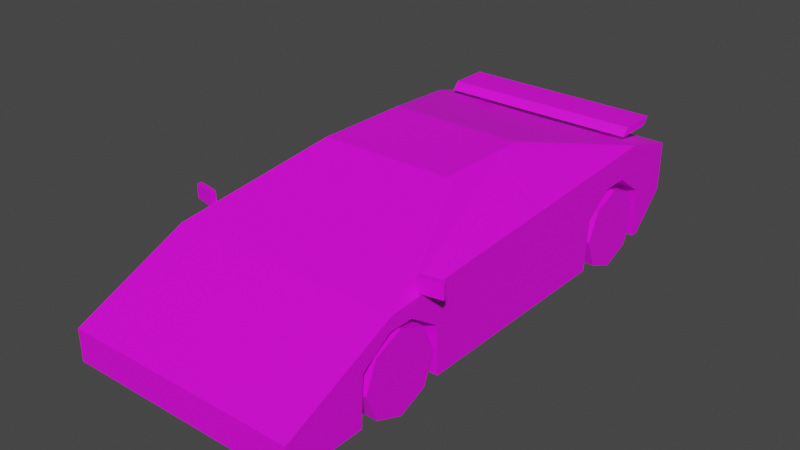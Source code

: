 # Source: Veh_Sports_Car_02_Red.blend  (saved by Blender 2.90.8; exported with 4.5.12 LTS)
import bpy
from mathutils import Matrix  # noqa: F401  (used for matrix-valued properties, if any)

bpy.ops.wm.read_factory_settings(use_empty=True)
scene = bpy.context.scene
scene.name = 'Scene'

# ---- collections
col_collection = bpy.data.collections.new('Collection'); scene.collection.children.link(col_collection)

# ---- images (referenced by path relative to the original .blend; pixels are not part of the script)
import os
ASSET_DIR = os.environ.get("B2B_ASSET_DIR", "")  # directory of the original .blend (textures are referenced by path, not embedded)
HERE = os.path.dirname(os.path.abspath(__file__))  # packed textures are extracted next to this script under _unpacked/

def load_image(name, relpath, width, height, colorspace="sRGB"):
    """Load a texture the original file referenced (path relative to the .blend, or extracted next to this script)."""
    p = next((c for c in (os.path.join(HERE, relpath), os.path.join(ASSET_DIR, relpath)) if relpath and os.path.exists(c)), "")
    if p:
        img = bpy.data.images.load(p, check_existing=True)
        img.name = name
    else:  # same state as the original file: an image datablock whose file is absent (Cycles renders it pink)
        img = bpy.data.images.new(name, width, height)
        img.source = "FILE"
        img.filepath = "//" + (relpath or name)
    img.colorspace_settings.name = colorspace
    return img
img_city_vehicles_pallete_png = load_image('city_vehicles_pallete.png', 'city_vehicles_pallete.png', 1024, 1024, 'sRGB')

# ---- materials (node trees are filled in below, after node groups)
mat_material_001 = bpy.data.materials.new('Material.001')
mat_material_001.use_transparent_shadow = False

# ---- material node trees
mat_material_001.use_nodes = True; mat_material_001.node_tree.nodes.clear()
_N = mat_material_001.node_tree.nodes; _L = mat_material_001.node_tree.links
n0 = _N.new('ShaderNodeBsdfPrincipled'); n0.name = 'Principled BSDF'; n0.location = (10, 300)
n0.distribution = 'GGX'
n0.subsurface_method = 'BURLEY'
n0.inputs[3].default_value = 1.45
n0.inputs[27].default_value = (0.0, 0.0, 0.0, 1.0)
n0.inputs[28].default_value = 1.0
n1 = _N.new('ShaderNodeOutputMaterial'); n1.name = 'Material Output'; n1.location = (300, 300)
n2 = _N.new('ShaderNodeTexImage'); n2.name = 'Image Texture'; n2.location = (-386, 98)
n2.image = img_city_vehicles_pallete_png
n2.interpolation = 'Closest'
_L.new(n0.outputs[0], n1.inputs[0])
_L.new(n2.outputs[0], n0.inputs[0])
n1.is_active_output = True

# ---- world
world_world = bpy.data.worlds.new('World'); scene.world = world_world
world_world.use_nodes = True; world_world.node_tree.nodes.clear()
_N = world_world.node_tree.nodes; _L = world_world.node_tree.links
n0 = _N.new('ShaderNodeOutputWorld'); n0.name = 'World Output'; n0.location = (300, 300)
n1 = _N.new('ShaderNodeBackground'); n1.name = 'Background'; n1.location = (10, 300)
n1.inputs[0].default_value = (0.05088, 0.05088, 0.05088, 1.0)
_L.new(n1.outputs[0], n0.inputs[0])
n0.is_active_output = True
world_world.color = (0.05088, 0.05088, 0.05088)
world_world.use_sun_shadow = False
world_world.sun_shadow_jitter_overblur = 0.0

# ---- meshes
me_plane = bpy.data.meshes.new('Plane')
me_plane.from_pydata([(0.2931, 0.4132, 0.3073), (0.2931, 0.8094, 0.3073), (0.2931, -1.058, 0.2932), (0.2931, -0.654, 0.2932), (0.5493, -1.436, 0.214), (0.5493, -1.436, 0.06581), (0.5493, 1.031, 0.4673), (0.2944, -0.327, 0.6804), (0.2947, 0.1879, 0.6838), (0.5069, -0.8757, 0.4639), (0.2947, 0.5928, 0.5835), (0.5493, 0.8606, 0.06581), (0.5493, 1.031, 0.236), (0.338, -0.2917, 0.672), (0.5259, -0.7799, 0.478), (0.3372, 0.00374, 0.6711), (0.5269, -0.02143, 0.5193), (0.3153, 0.03668, 0.6913), (0.3153, -0.2993, 0.6913), (0.5493, -0.9034, 0.453), (0.5493, 0.005505, 0.5011), (0.5493, -0.654, 0.2932), (0.5493, -1.058, 0.2932), (0.2931, -0.856, 0.06581), (0.5493, -1.069, 0.06581), (0.2931, -1.069, 0.06581), (0.2931, -0.6432, 0.06581), (0.5493, -0.6432, 0.06581), (0.5493, 0.4132, 0.3073), (0.5493, 0.8094, 0.3073), (0.2931, 0.6113, 0.06581), (0.5493, 0.3935, 0.06581), (0.5493, 0.8291, 0.06581), (0.2931, 0.8291, 0.06581), (0.2931, 0.3935, 0.06581), (0.2931, 0.6722, 0.4059), (0.2931, 0.5503, 0.4059), (0.2931, 0.6113, 0.3675), (0.2931, -0.7981, 0.3897), (0.2931, -0.9139, 0.3897), (0.2931, -0.856, 0.357), (0.5493, -0.9139, 0.3897), (0.5493, -0.7981, 0.3897), (0.5493, 0.5503, 0.4059), (0.5493, 0.6722, 0.4059), (0.5493, 0.7638, 0.5412), (0.3153, 0.1591, 0.6913), (0.2819, -1.436, 0.06581), (0.2629, -1.436, 0.175), (0.3705, -1.436, 0.1758), (0.4328, -1.436, 0.1758), (0.4328, -1.436, 0.09991), (0.345, -1.436, 0.09991), (0.5493, -1.102, 0.364), (0.4625, -1.102, 0.364), (0.2185, -1.102, 0.364), (0.154, -1.267, 0.2897), (0.4625, -1.267, 0.2897), (0.4255, -1.102, 0.364), (0.4255, -1.267, 0.2897), (0.5493, 1.031, 0.3813), (0.4942, 1.031, 0.4343), (0.3927, 1.031, 0.4343), (0.3406, 1.031, 0.3823), (0.3927, 1.031, 0.3335), (0.4942, 1.031, 0.3335), (0.5147, 0.8606, 0.06581), (0.4033, 0.972, 0.1772), (0.06648, 1.031, 0.4227), (0.06648, 1.031, 0.3445), (0.1321, 1.031, 0.4343), (-0.2931, 0.4132, 0.3073), (-0.2931, 0.8094, 0.3073), (-0.2931, -1.058, 0.2932), (-0.2931, -0.654, 0.2932), (-0.5493, -1.436, 0.214), (-0.5493, -1.436, 0.06581), (-0.5493, 1.031, 0.4673), (-0.2944, -0.327, 0.6804), (-0.2947, 0.1879, 0.6838), (0.0, -1.436, 0.214), (0.0, -1.436, 0.06581), (0.0, 1.031, 0.4673), (0.0, -0.2993, 0.6913), (0.0, 0.1591, 0.6913), (0.0, -0.9034, 0.453), (-0.5069, -0.8757, 0.4639), (-0.2947, 0.5928, 0.5835), (-0.5493, 0.8606, 0.06581), (-0.5493, 1.031, 0.236), (0.0, 1.031, 0.236), (0.0, 0.8606, 0.06581), (-0.338, -0.2917, 0.672), (0.0, -0.327, 0.6804), (-0.5259, -0.7799, 0.478), (0.0, -0.8757, 0.4639), (-0.3372, 0.00374, 0.6711), (-0.5269, -0.02143, 0.5193), (-0.3153, 0.03668, 0.6913), (-0.3153, -0.2993, 0.6913), (-0.5493, -0.9034, 0.453), (-0.5493, 0.005505, 0.5011), (0.0, 0.7623, 0.5363), (-0.5493, -0.654, 0.2932), (-0.5493, -1.058, 0.2932), (-0.2931, -0.856, 0.06581), (-0.5493, -1.069, 0.06581), (-0.2931, -1.069, 0.06581), (-0.2931, -0.6432, 0.06581), (-0.5493, -0.6432, 0.06581), (-0.5493, 0.4132, 0.3073), (-0.5493, 0.8094, 0.3073), (-0.2931, 0.6113, 0.06581), (-0.5493, 0.3935, 0.06581), (-0.5493, 0.8291, 0.06581), (-0.2931, 0.8291, 0.06581), (-0.2931, 0.3935, 0.06581), (-0.2931, 0.6722, 0.4059), (-0.2931, 0.5503, 0.4059), (-0.2931, 0.6113, 0.3675), (-0.2931, -0.7981, 0.3897), (-0.2931, -0.9139, 0.3897), (-0.2931, -0.856, 0.357), (-0.5493, -0.9139, 0.3897), (-0.5493, -0.7981, 0.3897), (-0.5493, 0.5503, 0.4059), (-0.5493, 0.6722, 0.4059), (-0.5493, 0.7638, 0.5412), (-0.3153, 0.1591, 0.6913), (0.0, 0.5918, 0.5802), (0.0, 0.188, 0.6841), (0.0, -1.436, 0.175), (-0.2819, -1.436, 0.06581), (-0.2629, -1.436, 0.175), (-0.3705, -1.436, 0.1758), (-0.4328, -1.436, 0.1758), (-0.4328, -1.436, 0.09991), (-0.345, -1.436, 0.09991), (0.0, -1.102, 0.364), (-0.5493, -1.102, 0.364), (-0.4625, -1.102, 0.364), (-0.2185, -1.102, 0.364), (-0.154, -1.267, 0.2897), (-0.4625, -1.267, 0.2897), (-0.4255, -1.102, 0.364), (-0.4255, -1.267, 0.2897), (-0.5493, 1.031, 0.3813), (-0.4942, 1.031, 0.4343), (-0.3927, 1.031, 0.4343), (-0.3406, 1.031, 0.3823), (-0.3927, 1.031, 0.3335), (-0.4942, 1.031, 0.3335), (0.0, 0.972, 0.1772), (-0.5147, 0.8606, 0.06581), (-0.4033, 0.972, 0.1772), (0.0, 1.031, 0.3445), (0.0, 1.031, 0.4227), (-0.06648, 1.031, 0.4227), (-0.06648, 1.031, 0.3445), (0.0, 1.031, 0.4343), (-0.1321, 1.031, 0.4343), (0.0, 1.031, 0.3335), (-0.476, 0.7843, 0.5541), (-0.476, 0.8177, 0.5902), (-0.476, 0.9656, 0.5541), (-0.476, 0.999, 0.5902), (0.476, 0.7843, 0.5541), (0.476, 0.8177, 0.5902), (0.476, 0.9656, 0.5541), (0.476, 0.999, 0.5902), (0.3258, 0.8375, 0.4917), (0.3258, 0.8375, 0.5557), (0.3258, 0.9124, 0.4917), (0.3258, 0.9124, 0.5557), (0.3524, 0.8375, 0.4917), (0.3524, 0.8375, 0.5557), (0.3524, 0.9124, 0.4917), (0.3524, 0.9124, 0.5557), (-0.3258, 0.8375, 0.4917), (-0.3258, 0.8375, 0.5557), (-0.3258, 0.9124, 0.4917), (-0.3258, 0.9124, 0.5557), (-0.3524, 0.8375, 0.4917), (-0.3524, 0.8375, 0.5557), (-0.3524, 0.9124, 0.4917), (-0.3524, 0.9124, 0.5557), (0.5352, -0.7539, 0.4692), (0.5352, -0.7539, 0.5373), (0.5313, -0.7322, 0.4692), (0.5313, -0.7322, 0.5373), (0.6421, -0.7348, 0.4692), (0.6421, -0.7348, 0.5373), (0.6382, -0.7131, 0.4692), (0.6382, -0.7131, 0.5373), (-0.5352, -0.7539, 0.4692), (-0.5352, -0.7539, 0.5373), (-0.5313, -0.7322, 0.4692), (-0.5313, -0.7322, 0.5373), (-0.6421, -0.7348, 0.4692), (-0.6421, -0.7348, 0.5373), (-0.6382, -0.7131, 0.4692), (-0.6382, -0.7131, 0.5373), (-0.2792, -1.436, 0.09991), (0.2792, -1.436, 0.09991), (0.0, -1.436, 0.09991)], [], [(35, 1, 29, 44), (30, 1, 35, 37), (1, 33, 32, 29), (38, 3, 21, 42), (23, 3, 38, 40), (3, 26, 27, 21), (18, 17, 46, 84, 83), (5, 51, 52, 49, 131, 48, 203, 47), (4, 53, 54, 57, 59, 56, 55, 138, 80), (95, 9, 7, 93), (14, 16, 15, 13), (90, 12, 11, 66, 67, 152), (6, 60, 61, 62, 70, 82), (45, 6, 82, 102), (93, 7, 18, 83), (7, 9, 19, 18), (9, 95, 85, 19), (17, 20, 45, 46), (13, 15, 17, 18), (14, 13, 18, 19), (16, 14, 19, 20), (15, 16, 20, 17), (8, 10, 129, 130), (23, 2, 25), (2, 39, 41, 22), (5, 24, 22, 41, 42, 21, 27, 31, 28, 43, 44, 29, 32, 11, 12, 60, 6, 45, 20, 19, 53, 4), (25, 2, 22, 24), (26, 3, 23), (30, 0, 34), (0, 36, 43, 28), (23, 40, 39, 2), (34, 0, 28, 31), (33, 1, 30), (11, 32, 33, 30, 34, 31, 27, 26, 23, 25, 24, 5, 47, 81, 91, 66), (35, 36, 37), (38, 39, 40), (43, 36, 35, 44), (41, 39, 38, 42), (30, 37, 36, 0), (10, 8, 46, 45), (8, 130, 84, 46), (129, 10, 45, 102), (131, 49, 50, 4, 80), (47, 203, 204, 81), (4, 50, 51, 5), (50, 49, 52, 51), (138, 55, 58, 54, 53, 19, 85), (55, 56, 59, 58), (58, 59, 57, 54), (82, 70, 159), (64, 63, 62, 61, 65), (152, 67, 66, 91), (156, 68, 69, 155), (70, 62, 63), (159, 70, 63, 64, 161, 155, 69, 68, 156), (161, 64, 65, 60, 12, 90), (65, 61, 60), (117, 126, 111, 72), (112, 119, 117, 72), (72, 111, 114, 115), (120, 124, 103, 74), (105, 122, 120, 74), (74, 103, 109, 108), (99, 83, 84, 128, 98), (76, 132, 202, 133, 131, 134, 137, 136), (75, 80, 138, 141, 142, 145, 143, 140, 139), (95, 93, 78, 86), (94, 92, 96, 97), (90, 152, 154, 153, 88, 89), (77, 82, 160, 148, 147, 146), (127, 102, 82, 77), (93, 83, 99, 78), (78, 99, 100, 86), (86, 100, 85, 95), (98, 128, 127, 101), (92, 99, 98, 96), (94, 100, 99, 92), (97, 101, 100, 94), (96, 98, 101, 97), (79, 130, 129, 87), (105, 107, 73), (73, 104, 123, 121), (76, 75, 139, 100, 101, 127, 77, 146, 89, 88, 114, 111, 126, 125, 110, 113, 109, 103, 124, 123, 104, 106), (107, 106, 104, 73), (108, 105, 74), (112, 116, 71), (71, 110, 125, 118), (105, 73, 121, 122), (116, 113, 110, 71), (115, 112, 72), (88, 153, 91, 81, 132, 76, 106, 107, 105, 108, 109, 113, 116, 112, 115, 114), (117, 119, 118), (120, 122, 121), (125, 126, 117, 118), (123, 124, 120, 121), (112, 71, 118, 119), (87, 127, 128, 79), (79, 128, 84, 130), (129, 102, 127, 87), (131, 80, 75, 135, 134), (132, 81, 204, 202), (75, 76, 136, 135), (135, 136, 137, 134), (138, 85, 100, 139, 140, 144, 141), (141, 144, 145, 142), (144, 140, 143, 145), (82, 159, 160), (150, 151, 147, 148, 149), (152, 91, 153, 154), (156, 155, 158, 157), (160, 149, 148), (159, 156, 157, 158, 155, 161, 150, 149, 160), (161, 90, 89, 146, 151, 150), (151, 146, 147), (162, 163, 165, 164), (164, 165, 169, 168), (168, 169, 167, 166), (166, 167, 163, 162), (164, 168, 166, 162), (169, 165, 163, 167), (170, 171, 173, 172), (172, 173, 177, 176), (176, 177, 175, 174), (174, 175, 171, 170), (178, 180, 181, 179), (180, 184, 185, 181), (184, 182, 183, 185), (182, 178, 179, 183), (186, 187, 189, 188), (188, 192, 193, 189), (192, 193, 191, 190), (190, 191, 187, 186), (188, 192, 190, 186), (193, 189, 187, 191), (194, 196, 197, 195), (196, 200, 201, 197), (200, 198, 199, 201), (198, 194, 195, 199), (196, 194, 198, 200), (201, 199, 195, 197), (202, 204, 131, 133), (204, 203, 48, 131)])
_uv = me_plane.uv_layers.new(name='UVMap')
_uv.uv.foreach_set('vector', [0.2264, 0.04149, 0.2264, 0.04241, 0.2247, 0.04241, 0.2247, 0.04149, 0.2206, 0.04808, 0.2189, 0.04942, 0.2183, 0.04849, 0.2185, 0.04808, 0.2179, 0.05264, 0.2163, 0.05264, 0.2163, 0.05091, 0.2179, 0.05091, 0.2163, 0.04644, 0.2163, 0.04547, 0.218, 0.04547, 0.218, 0.04644, 0.2079, 0.04814, 0.2064, 0.0495, 0.2057, 0.04853, 0.2059, 0.04814, 0.2253, 0.05066, 0.2269, 0.05066, 0.2269, 0.05239, 0.2253, 0.05239, 0.2428, 0.8873, 0.2428, 0.886, 0.2428, 0.8855, 0.244, 0.8855, 0.244, 0.8873, 0.2552, 0.8865, 0.2551, 0.886, 0.2551, 0.8858, 0.2548, 0.8858, 0.2548, 0.8843, 0.2548, 0.8854, 0.2551, 0.8854, 0.2552, 0.8854, 0.2418, 0.8921, 0.2418, 0.8907, 0.2422, 0.8907, 0.2422, 0.8914, 0.2423, 0.8914, 0.2434, 0.8914, 0.2432, 0.8907, 0.244, 0.8907, 0.244, 0.8921, 0.117, 0.04922, 0.1112, 0.04922, 0.1136, 0.04275, 0.117, 0.04275, 0.111, 0.04812, 0.111, 0.03947, 0.1131, 0.03901, 0.1131, 0.04236, 0.2472, 0.8936, 0.2472, 0.8914, 0.2479, 0.8914, 0.2479, 0.8915, 0.2475, 0.8919, 0.2475, 0.8936, 0.2463, 0.8914, 0.2466, 0.8914, 0.2464, 0.8916, 0.2464, 0.892, 0.2464, 0.893, 0.2463, 0.8936, 0.2418, 0.8831, 0.2418, 0.8821, 0.244, 0.8821, 0.244, 0.8831, 0.1544, 0.03573, 0.1498, 0.03573, 0.1495, 0.03529, 0.1544, 0.03529, 0.1498, 0.03573, 0.1465, 0.04451, 0.1458, 0.04495, 0.1495, 0.03529, 0.1465, 0.04451, 0.1544, 0.04451, 0.1544, 0.04495, 0.1458, 0.04495, 0.2428, 0.886, 0.2418, 0.8862, 0.2418, 0.8831, 0.2428, 0.8855, 0.1491, 0.0352, 0.1491, 0.03066, 0.1495, 0.03012, 0.1495, 0.03529, 0.1462, 0.04301, 0.1491, 0.0352, 0.1495, 0.03529, 0.1458, 0.04495, 0.1462, 0.03128, 0.1462, 0.04301, 0.1458, 0.04495, 0.1458, 0.03089, 0.1491, 0.03066, 0.1462, 0.03128, 0.1458, 0.03089, 0.1495, 0.03012, 0.1136, 0.03691, 0.1136, 0.03243, 0.117, 0.03244, 0.117, 0.0369, 0.2079, 0.04814, 0.2064, 0.04677, 0.2079, 0.0467, 0.2163, 0.04819, 0.2163, 0.04722, 0.218, 0.04722, 0.218, 0.04819, 0.2546, 0.8821, 0.2546, 0.8836, 0.2537, 0.8836, 0.2533, 0.8842, 0.2533, 0.8846, 0.2537, 0.8852, 0.2546, 0.8853, 0.2546, 0.8895, 0.2536, 0.8895, 0.2532, 0.8901, 0.2532, 0.8906, 0.2536, 0.8911, 0.2546, 0.8912, 0.2546, 0.8914, 0.2539, 0.892, 0.2533, 0.892, 0.253, 0.892, 0.2527, 0.891, 0.2528, 0.8879, 0.253, 0.8842, 0.2534, 0.8834, 0.254, 0.8821, 0.2151, 0.05361, 0.2136, 0.05361, 0.2136, 0.05188, 0.2151, 0.05188, 0.2079, 0.04957, 0.2064, 0.0495, 0.2079, 0.04814, 0.2206, 0.04808, 0.2189, 0.04675, 0.2206, 0.04661, 0.2264, 0.03974, 0.2264, 0.04066, 0.2247, 0.04066, 0.2247, 0.03974, 0.2079, 0.04814, 0.2059, 0.04814, 0.2057, 0.04775, 0.2064, 0.04677, 0.2253, 0.04721, 0.227, 0.04721, 0.227, 0.04893, 0.2253, 0.04893, 0.2206, 0.04955, 0.2189, 0.04942, 0.2206, 0.04808, 0.2108, 0.04547, 0.2108, 0.04526, 0.2126, 0.04526, 0.2126, 0.04379, 0.2126, 0.04232, 0.2108, 0.04232, 0.2108, 0.03533, 0.2126, 0.03533, 0.2126, 0.0339, 0.2126, 0.03247, 0.2108, 0.03247, 0.2108, 0.02999, 0.2126, 0.02999, 0.2146, 0.02999, 0.2146, 0.04547, 0.2111, 0.04547, 0.2183, 0.04849, 0.2183, 0.04767, 0.2185, 0.04808, 0.2057, 0.04853, 0.2057, 0.04775, 0.2059, 0.04814, 0.2247, 0.04066, 0.2264, 0.04066, 0.2264, 0.04149, 0.2247, 0.04149, 0.218, 0.04722, 0.2163, 0.04722, 0.2163, 0.04644, 0.218, 0.04644, 0.2206, 0.04808, 0.2185, 0.04808, 0.2183, 0.04767, 0.2189, 0.04675, 0.2428, 0.8838, 0.2428, 0.8854, 0.2428, 0.8855, 0.2418, 0.8831, 0.2452, 0.8823, 0.2519, 0.8823, 0.2519, 0.8829, 0.2447, 0.8829, 0.244, 0.8838, 0.2428, 0.8838, 0.2418, 0.8831, 0.244, 0.8831, 0.2548, 0.8843, 0.2548, 0.8858, 0.2548, 0.886, 0.2546, 0.8865, 0.2546, 0.8843, 0.2461, 0.8744, 0.2458, 0.8744, 0.2458, 0.8691, 0.2461, 0.8691, 0.2546, 0.8865, 0.2548, 0.886, 0.2551, 0.886, 0.2552, 0.8865, 0.1142, 0.05149, 0.1142, 0.0503, 0.1156, 0.0503, 0.1156, 0.05149, 0.244, 0.8907, 0.2432, 0.8907, 0.2423, 0.8907, 0.2422, 0.8907, 0.2418, 0.8907, 0.2418, 0.8899, 0.244, 0.8899, 0.9745, 0.4944, 0.9758, 0.4979, 0.9702, 0.4979, 0.9702, 0.4944, 0.877, 0.5884, 0.877, 0.5908, 0.8765, 0.5908, 0.8765, 0.5884, 0.2463, 0.8936, 0.2464, 0.893, 0.2464, 0.8936, 0.9205, 0.554, 0.9181, 0.5565, 0.9155, 0.554, 0.9155, 0.549, 0.9205, 0.549, 0.1141, 0.03431, 0.1141, 0.02525, 0.1166, 0.02274, 0.1166, 0.03431, 0.5074, 0.0442, 0.5074, 0.03636, 0.5167, 0.03636, 0.5167, 0.0442, 0.2123, 0.02846, 0.2123, 0.02182, 0.2137, 0.02315, 0.2123, 0.03182, 0.2123, 0.02846, 0.2137, 0.02315, 0.2149, 0.02182, 0.2149, 0.03182, 0.2146, 0.03182, 0.2146, 0.03013, 0.2126, 0.03013, 0.2126, 0.03182, 0.2468, 0.8936, 0.2468, 0.892, 0.2468, 0.8916, 0.2466, 0.8914, 0.2472, 0.8914, 0.2472, 0.8936, 0.88, 0.565, 0.8772, 0.565, 0.8787, 0.5635, 0.2051, 0.05056, 0.2034, 0.05056, 0.2034, 0.04964, 0.2051, 0.04964, 0.2057, 0.04817, 0.2037, 0.04817, 0.2034, 0.04776, 0.2041, 0.04683, 0.2247, 0.04414, 0.2247, 0.04241, 0.2263, 0.04241, 0.2263, 0.04414, 0.218, 0.04916, 0.2163, 0.04916, 0.2163, 0.04819, 0.218, 0.04819, 0.2101, 0.04814, 0.2081, 0.04814, 0.2079, 0.04775, 0.2086, 0.04677, 0.2269, 0.04893, 0.2269, 0.05066, 0.2253, 0.05066, 0.2253, 0.04893, 0.2453, 0.8873, 0.244, 0.8873, 0.244, 0.8855, 0.2453, 0.8855, 0.2453, 0.886, 0.2552, 0.8821, 0.2552, 0.8831, 0.2551, 0.8832, 0.2548, 0.8832, 0.2548, 0.8843, 0.2548, 0.8828, 0.2551, 0.8828, 0.2551, 0.8825, 0.2463, 0.8921, 0.244, 0.8921, 0.244, 0.8907, 0.2449, 0.8907, 0.2447, 0.8914, 0.2458, 0.8914, 0.2459, 0.8914, 0.2459, 0.8907, 0.2463, 0.8907, 0.117, 0.04922, 0.117, 0.04275, 0.1204, 0.04275, 0.1228, 0.04922, 0.123, 0.04812, 0.1209, 0.04236, 0.1209, 0.03901, 0.123, 0.03947, 0.2472, 0.8936, 0.2475, 0.8936, 0.2475, 0.8952, 0.2479, 0.8957, 0.2479, 0.8958, 0.2472, 0.8958, 0.2463, 0.8958, 0.2463, 0.8936, 0.2464, 0.8941, 0.2464, 0.8952, 0.2464, 0.8956, 0.2466, 0.8958, 0.2463, 0.8831, 0.244, 0.8831, 0.244, 0.8821, 0.2463, 0.8821, 0.1544, 0.03573, 0.1544, 0.03529, 0.1593, 0.03529, 0.1589, 0.03573, 0.1589, 0.03573, 0.1593, 0.03529, 0.1629, 0.04495, 0.1622, 0.04451, 0.1622, 0.04451, 0.1629, 0.04495, 0.1544, 0.04495, 0.1544, 0.04451, 0.2453, 0.886, 0.2453, 0.8855, 0.2463, 0.8831, 0.2463, 0.8862, 0.1596, 0.0352, 0.1593, 0.03529, 0.1593, 0.03012, 0.1596, 0.03066, 0.1625, 0.04301, 0.1629, 0.04495, 0.1593, 0.03529, 0.1596, 0.0352, 0.1625, 0.03128, 0.1629, 0.03089, 0.1629, 0.04495, 0.1625, 0.04301, 0.1596, 0.03066, 0.1593, 0.03012, 0.1629, 0.03089, 0.1625, 0.03128, 0.1204, 0.03691, 0.117, 0.0369, 0.117, 0.03244, 0.1204, 0.03243, 0.2101, 0.04814, 0.2101, 0.04957, 0.2086, 0.0495, 0.218, 0.05091, 0.2163, 0.05091, 0.2163, 0.04994, 0.218, 0.04994, 0.2527, 0.892, 0.2521, 0.892, 0.2515, 0.8907, 0.2511, 0.8899, 0.2509, 0.8862, 0.2507, 0.8831, 0.251, 0.8821, 0.2514, 0.8821, 0.252, 0.8821, 0.2527, 0.8828, 0.2527, 0.8829, 0.2517, 0.883, 0.2513, 0.8835, 0.2513, 0.884, 0.2517, 0.8846, 0.2527, 0.8846, 0.2527, 0.8888, 0.2517, 0.8889, 0.2514, 0.8895, 0.2514, 0.8899, 0.2517, 0.8905, 0.2527, 0.8906, 0.2183, 0.05362, 0.2183, 0.05189, 0.2198, 0.05189, 0.2198, 0.05362, 0.2101, 0.0467, 0.2101, 0.04814, 0.2086, 0.04677, 0.2057, 0.04817, 0.2057, 0.04964, 0.2041, 0.0495, 0.2051, 0.05231, 0.2034, 0.05231, 0.2034, 0.05138, 0.2051, 0.05138, 0.2101, 0.04814, 0.2086, 0.0495, 0.2079, 0.04853, 0.2081, 0.04814, 0.2247, 0.04586, 0.2247, 0.04414, 0.2263, 0.04414, 0.2263, 0.04586, 0.2057, 0.0467, 0.2057, 0.04817, 0.2041, 0.04683, 0.2183, 0.04547, 0.218, 0.04547, 0.2146, 0.04547, 0.2146, 0.02999, 0.2165, 0.02999, 0.2183, 0.02999, 0.2183, 0.03247, 0.2165, 0.03247, 0.2165, 0.0339, 0.2165, 0.03533, 0.2183, 0.03533, 0.2183, 0.04232, 0.2165, 0.04232, 0.2165, 0.04379, 0.2165, 0.04526, 0.2183, 0.04526, 0.2034, 0.04776, 0.2037, 0.04817, 0.2034, 0.04858, 0.2079, 0.04775, 0.2081, 0.04814, 0.2079, 0.04853, 0.2034, 0.05138, 0.2034, 0.05056, 0.2051, 0.05056, 0.2051, 0.05138, 0.2163, 0.04994, 0.2163, 0.04916, 0.218, 0.04916, 0.218, 0.04994, 0.2057, 0.04817, 0.2041, 0.0495, 0.2034, 0.04858, 0.2037, 0.04817, 0.2452, 0.8838, 0.2463, 0.8831, 0.2453, 0.8855, 0.2452, 0.8854, 0.2586, 0.8823, 0.2591, 0.8829, 0.2519, 0.8829, 0.2519, 0.8823, 0.244, 0.8838, 0.244, 0.8831, 0.2463, 0.8831, 0.2452, 0.8838, 0.2548, 0.8843, 0.2546, 0.8843, 0.2546, 0.8821, 0.2548, 0.8825, 0.2548, 0.8828, 0.2461, 0.8637, 0.2461, 0.8691, 0.2458, 0.8691, 0.2458, 0.8637, 0.2546, 0.8821, 0.2552, 0.8821, 0.2551, 0.8825, 0.2548, 0.8825, 0.1142, 0.03497, 0.1156, 0.03497, 0.1156, 0.03616, 0.1142, 0.03616, 0.244, 0.8907, 0.244, 0.8899, 0.2463, 0.8899, 0.2463, 0.8907, 0.2459, 0.8907, 0.2458, 0.8907, 0.2449, 0.8907, 0.9835, 0.4944, 0.9877, 0.4944, 0.9877, 0.4979, 0.9821, 0.4979, 0.889, 0.5884, 0.8895, 0.5884, 0.8895, 0.5908, 0.889, 0.5908, 0.2463, 0.8936, 0.2464, 0.8936, 0.2464, 0.8941, 0.9205, 0.5926, 0.9205, 0.5976, 0.9155, 0.5976, 0.9155, 0.5926, 0.9181, 0.59, 0.1141, 0.03431, 0.1166, 0.03431, 0.1166, 0.04587, 0.1141, 0.04337, 0.5074, 0.0442, 0.5167, 0.0442, 0.5167, 0.05204, 0.5074, 0.05204, 0.2123, 0.03518, 0.2137, 0.04049, 0.2123, 0.04182, 0.2123, 0.03182, 0.2126, 0.03182, 0.2126, 0.03351, 0.2146, 0.03351, 0.2146, 0.03182, 0.2149, 0.03182, 0.2149, 0.04182, 0.2137, 0.04049, 0.2123, 0.03518, 0.2468, 0.8936, 0.2472, 0.8936, 0.2472, 0.8958, 0.2466, 0.8958, 0.2468, 0.8956, 0.2468, 0.8952, 0.88, 0.5914, 0.8787, 0.5929, 0.8772, 0.5914, 0.1425, 0.04152, 0.1421, 0.04118, 0.1421, 0.03935, 0.1425, 0.03969, 0.1539, 0.0375, 0.1543, 0.0375, 0.1543, 0.04712, 0.1539, 0.04712, 0.1425, 0.03969, 0.1428, 0.03935, 0.1428, 0.04118, 0.1425, 0.04152, 0.1473, 0.0375, 0.1477, 0.0375, 0.1477, 0.04712, 0.1473, 0.04712, 0.1513, 0.0375, 0.1513, 0.04712, 0.1495, 0.04712, 0.1495, 0.0375, 0.1495, 0.0375, 0.1495, 0.04712, 0.1477, 0.04712, 0.1477, 0.0375, 0.1427, 0.04336, 0.1421, 0.04336, 0.1421, 0.0426, 0.1427, 0.0426, 0.1598, 0.03987, 0.1598, 0.03922, 0.16, 0.03922, 0.16, 0.03987, 0.1598, 0.03998, 0.1591, 0.03998, 0.1591, 0.03922, 0.1598, 0.03922, 0.1603, 0.03987, 0.1603, 0.03922, 0.1606, 0.03922, 0.1606, 0.03987, 0.1591, 0.03998, 0.1591, 0.03922, 0.1585, 0.03922, 0.1585, 0.03998, 0.1606, 0.03987, 0.1608, 0.03987, 0.1608, 0.03922, 0.1606, 0.03922, 0.1585, 0.03998, 0.1585, 0.03922, 0.1578, 0.03922, 0.1578, 0.03998, 0.16, 0.03987, 0.1603, 0.03987, 0.1603, 0.03922, 0.16, 0.03922, 0.1594, 0.02922, 0.1594, 0.02888, 0.1595, 0.02888, 0.1595, 0.02922, 0.9518, 0.497, 0.9518, 0.4965, 0.9515, 0.4965, 0.9515, 0.497, 0.1595, 0.02922, 0.1595, 0.02888, 0.1596, 0.02888, 0.1596, 0.02922, 0.1466, 0.03167, 0.1463, 0.03167, 0.1463, 0.03113, 0.1466, 0.03113, 0.1503, 0.02949, 0.1503, 0.02894, 0.1504, 0.02894, 0.1504, 0.02949, 0.1503, 0.03058, 0.1503, 0.03004, 0.1504, 0.03004, 0.1504, 0.03058, 0.1593, 0.02922, 0.1594, 0.02922, 0.1594, 0.02888, 0.1593, 0.02888, 0.9406, 0.4982, 0.9406, 0.4987, 0.9409, 0.4987, 0.9409, 0.4982, 0.1596, 0.02922, 0.1597, 0.02922, 0.1597, 0.02888, 0.1596, 0.02888, 0.1466, 0.03221, 0.1466, 0.03167, 0.1463, 0.03167, 0.1463, 0.03221, 0.1504, 0.03058, 0.1503, 0.03058, 0.1503, 0.03113, 0.1504, 0.03113, 0.1503, 0.03004, 0.1504, 0.03004, 0.1504, 0.02949, 0.1503, 0.02949, 0.116, 0.0379, 0.116, 0.04323, 0.1142, 0.04323, 0.1142, 0.03821, 0.116, 0.04323, 0.116, 0.04856, 0.1142, 0.04825, 0.1142, 0.04323])
me_plane.materials.append(mat_material_001)
me_plane.use_remesh_fix_poles = True
me_plane.use_remesh_preserve_attributes = False
me_plane.use_mirror_vertex_groups = False
me_plane.update()
me_plane_001 = bpy.data.meshes.new('Plane.001')
me_plane_001.from_pydata([(0.3432, -0.856, 0.1889), (0.5493, -0.856, 0.1889), (0.3432, -0.6678, 0.1889), (0.5493, -0.6678, 0.1889), (0.3432, -0.7229, 0.05578), (0.5493, -0.7229, 0.05578), (0.3432, -0.856, 0.0006546), (0.5493, -0.856, 0.0006547), (0.3432, -0.9891, 0.05578), (0.5493, -0.9891, 0.05578), (0.3432, -1.044, 0.1889), (0.5493, -1.044, 0.1889), (0.3432, -0.9891, 0.322), (0.5493, -0.9891, 0.322), (0.3432, -0.856, 0.3771), (0.5493, -0.856, 0.3771), (0.3432, -0.7229, 0.322), (0.5493, -0.7229, 0.322), (0.5493, -0.7597, 0.09251), (0.5493, -0.7197, 0.1889), (0.5493, -0.856, 0.0526), (0.5493, -0.9524, 0.09251), (0.5493, -0.9923, 0.1889), (0.5493, -0.9524, 0.2852), (0.5493, -0.856, 0.3251), (0.5493, -0.7597, 0.2852)], [], [(0, 2, 4), (1, 18, 19), (2, 3, 5, 4), (0, 4, 6), (1, 20, 18), (4, 5, 7, 6), (0, 6, 8), (1, 21, 20), (6, 7, 9, 8), (0, 8, 10), (1, 22, 21), (8, 9, 11, 10), (0, 10, 12), (1, 23, 22), (10, 11, 13, 12), (0, 12, 14), (1, 24, 23), (12, 13, 15, 14), (0, 14, 16), (1, 25, 24), (14, 15, 17, 16), (0, 16, 2), (1, 19, 25), (16, 17, 3, 2), (19, 18, 5, 3), (18, 20, 7, 5), (20, 21, 9, 7), (21, 22, 11, 9), (22, 23, 13, 11), (23, 24, 15, 13), (24, 25, 17, 15), (25, 19, 3, 17)])
_uv = me_plane_001.uv_layers.new(name='UVMap')
_uv.uv.foreach_set('vector', [0.1246, 0.03827, 0.1243, 0.03905, 0.1238, 0.03859, 0.2522, 0.03056, 0.252, 0.03, 0.2525, 0.03, 0.1236, 0.03965, 0.1226, 0.03965, 0.1226, 0.03905, 0.1236, 0.03905, 0.1246, 0.03827, 0.1238, 0.03859, 0.1238, 0.03795, 0.2522, 0.03056, 0.2517, 0.03033, 0.252, 0.03, 0.1256, 0.02449, 0.1266, 0.02449, 0.1266, 0.02509, 0.1256, 0.02509, 0.1246, 0.03827, 0.1238, 0.03795, 0.1243, 0.03749, 0.2522, 0.03056, 0.2517, 0.03079, 0.2517, 0.03033, 0.1256, 0.02509, 0.1266, 0.02509, 0.1266, 0.02569, 0.1256, 0.02569, 0.1246, 0.03827, 0.1243, 0.03749, 0.1249, 0.03749, 0.2522, 0.03056, 0.252, 0.03112, 0.2517, 0.03079, 0.1108, 0.03932, 0.1117, 0.03932, 0.1117, 0.03992, 0.1108, 0.03992, 0.1246, 0.03827, 0.1249, 0.03749, 0.1254, 0.03795, 0.2522, 0.03056, 0.2525, 0.03112, 0.252, 0.03112, 0.1108, 0.03992, 0.1117, 0.03992, 0.1117, 0.04052, 0.1108, 0.04052, 0.1246, 0.03827, 0.1254, 0.03795, 0.1254, 0.03859, 0.2522, 0.03056, 0.2528, 0.03079, 0.2525, 0.03112, 0.1203, 0.04073, 0.1193, 0.04073, 0.1193, 0.04011, 0.1203, 0.04011, 0.1246, 0.03827, 0.1254, 0.03859, 0.1249, 0.03905, 0.2522, 0.03056, 0.2528, 0.03033, 0.2528, 0.03079, 0.1203, 0.04011, 0.1193, 0.04011, 0.1193, 0.03954, 0.1203, 0.03954, 0.1246, 0.03827, 0.1249, 0.03905, 0.1243, 0.03905, 0.2522, 0.03056, 0.2525, 0.03, 0.2528, 0.03033, 0.1236, 0.04024, 0.1226, 0.04024, 0.1226, 0.03965, 0.1236, 0.03965, 0.1233, 0.03615, 0.1228, 0.03615, 0.1227, 0.03593, 0.1234, 0.03593, 0.1228, 0.03615, 0.1225, 0.03648, 0.1222, 0.03639, 0.1227, 0.03593, 0.1225, 0.03648, 0.1225, 0.03695, 0.1222, 0.03704, 0.1222, 0.03639, 0.1225, 0.03695, 0.1228, 0.03728, 0.1227, 0.03749, 0.1222, 0.03704, 0.1228, 0.03728, 0.1233, 0.03728, 0.1234, 0.03749, 0.1227, 0.03749, 0.1233, 0.03728, 0.1236, 0.03695, 0.1238, 0.03704, 0.1234, 0.03749, 0.1236, 0.03695, 0.1236, 0.03648, 0.1238, 0.03639, 0.1238, 0.03704, 0.1236, 0.03648, 0.1233, 0.03615, 0.1234, 0.03593, 0.1238, 0.03639])
me_plane_001.materials.append(mat_material_001)
me_plane_001.use_remesh_fix_poles = True
me_plane_001.use_remesh_preserve_attributes = False
me_plane_001.use_mirror_vertex_groups = False
me_plane_001.update()
me_plane_002 = bpy.data.meshes.new('Plane.002')
me_plane_002.from_pydata([(-0.3432, -0.856, 0.1889), (-0.5493, -0.856, 0.1889), (-0.3432, -0.6678, 0.1889), (-0.5493, -0.6678, 0.1889), (-0.3432, -0.7229, 0.05578), (-0.5493, -0.7229, 0.05578), (-0.3432, -0.856, 0.0006546), (-0.5493, -0.856, 0.0006547), (-0.3432, -0.9891, 0.05578), (-0.5493, -0.9891, 0.05578), (-0.3432, -1.044, 0.1889), (-0.5493, -1.044, 0.1889), (-0.3432, -0.9891, 0.322), (-0.5493, -0.9891, 0.322), (-0.3432, -0.856, 0.3771), (-0.5493, -0.856, 0.3771), (-0.3432, -0.7229, 0.322), (-0.5493, -0.7229, 0.322), (-0.5493, -0.7597, 0.09251), (-0.5493, -0.7197, 0.1889), (-0.5493, -0.856, 0.0526), (-0.5493, -0.9524, 0.09251), (-0.5493, -0.9923, 0.1889), (-0.5493, -0.9524, 0.2852), (-0.5493, -0.856, 0.3251), (-0.5493, -0.7597, 0.2852)], [], [(0, 4, 2), (1, 19, 18), (2, 4, 5, 3), (0, 6, 4), (1, 18, 20), (4, 6, 7, 5), (0, 8, 6), (1, 20, 21), (6, 8, 9, 7), (0, 10, 8), (1, 21, 22), (8, 10, 11, 9), (0, 12, 10), (1, 22, 23), (10, 12, 13, 11), (0, 14, 12), (1, 23, 24), (12, 14, 15, 13), (0, 16, 14), (1, 24, 25), (14, 16, 17, 15), (0, 2, 16), (1, 25, 19), (16, 2, 3, 17), (19, 3, 5, 18), (18, 5, 7, 20), (20, 7, 9, 21), (21, 9, 11, 22), (22, 11, 13, 23), (23, 13, 15, 24), (24, 15, 17, 25), (25, 17, 3, 19)])
_uv = me_plane_002.uv_layers.new(name='UVMap')
_uv.uv.foreach_set('vector', [0.1257, 0.03019, 0.125, 0.02987, 0.125, 0.03052, 0.2439, 0.03213, 0.2441, 0.03157, 0.2436, 0.03157, 0.1151, 0.03966, 0.1151, 0.03906, 0.1142, 0.03906, 0.1142, 0.03966, 0.1257, 0.03019, 0.1254, 0.02941, 0.125, 0.02987, 0.2439, 0.03213, 0.2436, 0.03157, 0.2433, 0.0319, 0.1261, 0.03216, 0.1261, 0.03278, 0.127, 0.03278, 0.127, 0.03216, 0.1257, 0.03019, 0.1261, 0.02941, 0.1254, 0.02941, 0.2439, 0.03213, 0.2433, 0.0319, 0.2433, 0.03237, 0.1261, 0.03278, 0.1261, 0.03334, 0.127, 0.03334, 0.127, 0.03278, 0.1257, 0.03019, 0.1265, 0.02987, 0.1261, 0.02941, 0.2439, 0.03213, 0.2433, 0.03237, 0.2436, 0.0327, 0.1133, 0.04025, 0.1133, 0.03966, 0.1123, 0.03966, 0.1123, 0.04025, 0.1257, 0.03019, 0.1265, 0.03052, 0.1265, 0.02987, 0.2439, 0.03213, 0.2436, 0.0327, 0.2441, 0.0327, 0.1133, 0.03966, 0.1133, 0.03906, 0.1123, 0.03906, 0.1123, 0.03966, 0.1257, 0.03019, 0.1261, 0.03097, 0.1265, 0.03052, 0.2439, 0.03213, 0.2441, 0.0327, 0.2444, 0.03237, 0.1266, 0.02926, 0.1266, 0.02867, 0.1256, 0.02867, 0.1256, 0.02926, 0.1257, 0.03019, 0.1254, 0.03097, 0.1261, 0.03097, 0.2439, 0.03213, 0.2444, 0.03237, 0.2444, 0.0319, 0.1266, 0.02867, 0.1266, 0.02807, 0.1256, 0.02807, 0.1256, 0.02867, 0.1257, 0.03019, 0.125, 0.03052, 0.1254, 0.03097, 0.2439, 0.03213, 0.2444, 0.0319, 0.2441, 0.03157, 0.1151, 0.04025, 0.1151, 0.03966, 0.1142, 0.03966, 0.1142, 0.04025, 0.1149, 0.03772, 0.115, 0.0375, 0.1144, 0.0375, 0.1144, 0.03772, 0.1144, 0.03772, 0.1144, 0.0375, 0.1139, 0.03796, 0.1141, 0.03805, 0.1141, 0.03805, 0.1139, 0.03796, 0.1139, 0.03861, 0.1141, 0.03852, 0.1141, 0.03852, 0.1139, 0.03861, 0.1144, 0.03906, 0.1144, 0.03885, 0.1144, 0.03885, 0.1144, 0.03906, 0.115, 0.03906, 0.1149, 0.03885, 0.1149, 0.03885, 0.115, 0.03906, 0.1155, 0.03861, 0.1152, 0.03852, 0.1152, 0.03852, 0.1155, 0.03861, 0.1155, 0.03796, 0.1152, 0.03805, 0.1152, 0.03805, 0.1155, 0.03796, 0.115, 0.0375, 0.1149, 0.03772])
me_plane_002.materials.append(mat_material_001)
me_plane_002.use_remesh_fix_poles = True
me_plane_002.use_remesh_preserve_attributes = False
me_plane_002.use_mirror_vertex_groups = False
me_plane_002.update()
me_plane_003 = bpy.data.meshes.new('Plane.003')
me_plane_003.from_pydata([(0.3432, 0.6113, 0.1889), (0.5493, 0.6113, 0.1889), (0.3432, 0.7995, 0.1889), (0.5493, 0.7995, 0.1889), (0.3432, 0.7444, 0.05578), (0.5493, 0.7444, 0.05578), (0.3432, 0.6113, 0.0006546), (0.5493, 0.6113, 0.0006547), (0.3432, 0.4782, 0.05578), (0.5493, 0.4782, 0.05578), (0.3432, 0.4231, 0.1889), (0.5493, 0.4231, 0.1889), (0.3432, 0.4782, 0.322), (0.5493, 0.4782, 0.322), (0.3432, 0.6113, 0.3771), (0.5493, 0.6113, 0.3771), (0.3432, 0.7444, 0.322), (0.5493, 0.7444, 0.322), (0.5493, 0.7076, 0.09251), (0.5493, 0.7476, 0.1889), (0.5493, 0.6113, 0.0526), (0.5493, 0.5149, 0.09251), (0.5493, 0.475, 0.1889), (0.5493, 0.5149, 0.2852), (0.5493, 0.6113, 0.3251), (0.5493, 0.7076, 0.2852)], [], [(0, 2, 4), (1, 18, 19), (2, 3, 5, 4), (0, 4, 6), (1, 20, 18), (4, 5, 7, 6), (0, 6, 8), (1, 21, 20), (6, 7, 9, 8), (0, 8, 10), (1, 22, 21), (8, 9, 11, 10), (0, 10, 12), (1, 23, 22), (10, 11, 13, 12), (0, 12, 14), (1, 24, 23), (12, 13, 15, 14), (0, 14, 16), (1, 25, 24), (14, 15, 17, 16), (0, 16, 2), (1, 19, 25), (16, 17, 3, 2), (19, 18, 5, 3), (18, 20, 7, 5), (20, 21, 9, 7), (21, 22, 11, 9), (22, 23, 13, 11), (23, 24, 15, 13), (24, 25, 17, 15), (25, 19, 3, 17)])
_uv = me_plane_003.uv_layers.new(name='UVMap')
_uv.uv.foreach_set('vector', [0.1246, 0.03671, 0.1249, 0.03593, 0.1254, 0.03639, 0.2423, 0.03213, 0.2425, 0.03157, 0.2429, 0.0319, 0.1217, 0.03964, 0.1226, 0.03964, 0.1226, 0.04024, 0.1217, 0.04024, 0.1246, 0.03671, 0.1254, 0.03639, 0.1254, 0.03704, 0.2423, 0.03213, 0.2421, 0.03157, 0.2425, 0.03157, 0.1266, 0.02688, 0.1256, 0.02688, 0.1256, 0.02628, 0.1266, 0.02628, 0.1246, 0.03671, 0.1254, 0.03704, 0.1249, 0.03749, 0.2423, 0.03213, 0.2417, 0.0319, 0.2421, 0.03157, 0.1266, 0.02628, 0.1256, 0.02628, 0.1256, 0.02569, 0.1266, 0.02569, 0.1246, 0.03671, 0.1249, 0.03749, 0.1243, 0.03749, 0.2423, 0.03213, 0.2417, 0.03237, 0.2417, 0.0319, 0.1142, 0.04025, 0.1133, 0.04025, 0.1133, 0.03966, 0.1142, 0.03966, 0.1246, 0.03671, 0.1243, 0.03749, 0.1238, 0.03704, 0.2423, 0.03213, 0.2421, 0.0327, 0.2417, 0.03237, 0.1142, 0.03966, 0.1133, 0.03966, 0.1133, 0.03906, 0.1142, 0.03906, 0.1246, 0.03671, 0.1238, 0.03704, 0.1238, 0.03639, 0.2423, 0.03213, 0.2425, 0.0327, 0.2421, 0.0327, 0.127, 0.03216, 0.1261, 0.03216, 0.1261, 0.03154, 0.127, 0.03154, 0.1246, 0.03671, 0.1238, 0.03639, 0.1243, 0.03593, 0.2423, 0.03213, 0.2429, 0.03237, 0.2425, 0.0327, 0.127, 0.03154, 0.1261, 0.03154, 0.1261, 0.03097, 0.127, 0.03097, 0.1246, 0.03671, 0.1243, 0.03593, 0.1249, 0.03593, 0.2423, 0.03213, 0.2429, 0.0319, 0.2429, 0.03237, 0.1217, 0.03905, 0.1226, 0.03905, 0.1226, 0.03964, 0.1217, 0.03964, 0.1137, 0.03805, 0.1134, 0.03772, 0.1134, 0.0375, 0.1139, 0.03796, 0.1134, 0.03772, 0.1129, 0.03772, 0.1128, 0.0375, 0.1134, 0.0375, 0.1129, 0.03772, 0.1125, 0.03805, 0.1123, 0.03796, 0.1128, 0.0375, 0.1125, 0.03805, 0.1125, 0.03852, 0.1123, 0.03861, 0.1123, 0.03796, 0.1125, 0.03852, 0.1129, 0.03885, 0.1128, 0.03906, 0.1123, 0.03861, 0.1129, 0.03885, 0.1134, 0.03885, 0.1134, 0.03906, 0.1128, 0.03906, 0.1134, 0.03885, 0.1137, 0.03852, 0.1139, 0.03861, 0.1134, 0.03906, 0.1137, 0.03852, 0.1137, 0.03805, 0.1139, 0.03796, 0.1139, 0.03861])
me_plane_003.materials.append(mat_material_001)
me_plane_003.use_remesh_fix_poles = True
me_plane_003.use_remesh_preserve_attributes = False
me_plane_003.use_mirror_vertex_groups = False
me_plane_003.update()
me_plane_004 = bpy.data.meshes.new('Plane.004')
me_plane_004.from_pydata([(-0.3432, 0.6113, 0.1889), (-0.5493, 0.6113, 0.1889), (-0.3432, 0.7995, 0.1889), (-0.5493, 0.7995, 0.1889), (-0.3432, 0.7444, 0.05578), (-0.5493, 0.7444, 0.05578), (-0.3432, 0.6113, 0.0006546), (-0.5493, 0.6113, 0.0006546), (-0.3432, 0.4782, 0.05578), (-0.5493, 0.4782, 0.05578), (-0.3432, 0.4231, 0.1889), (-0.5493, 0.4231, 0.1889), (-0.3432, 0.4782, 0.322), (-0.5493, 0.4782, 0.322), (-0.3432, 0.6113, 0.3771), (-0.5493, 0.6113, 0.3771), (-0.3432, 0.7444, 0.322), (-0.5493, 0.7444, 0.322), (-0.5493, 0.7076, 0.09251), (-0.5493, 0.7476, 0.1889), (-0.5493, 0.6113, 0.0526), (-0.5493, 0.5149, 0.09251), (-0.5493, 0.475, 0.1889), (-0.5493, 0.5149, 0.2852), (-0.5493, 0.6113, 0.3251), (-0.5493, 0.7076, 0.2852)], [], [(0, 4, 2), (1, 19, 18), (2, 4, 5, 3), (0, 6, 4), (1, 18, 20), (4, 6, 7, 5), (0, 8, 6), (1, 20, 21), (6, 8, 9, 7), (0, 10, 8), (1, 21, 22), (8, 10, 11, 9), (0, 12, 10), (1, 22, 23), (10, 12, 13, 11), (0, 14, 12), (1, 23, 24), (12, 14, 15, 13), (0, 16, 14), (1, 24, 25), (14, 16, 17, 15), (0, 2, 16), (1, 25, 19), (16, 2, 3, 17), (19, 3, 5, 18), (18, 5, 7, 20), (20, 7, 9, 21), (21, 9, 11, 22), (22, 11, 13, 23), (23, 13, 15, 24), (24, 15, 17, 25), (25, 17, 3, 19)])
_uv = me_plane_004.uv_layers.new(name='UVMap')
_uv.uv.foreach_set('vector', [0.123, 0.03827, 0.1222, 0.03859, 0.1227, 0.03905, 0.2507, 0.03212, 0.2512, 0.03188, 0.2509, 0.03155, 0.1254, 0.03997, 0.1254, 0.04057, 0.1263, 0.04057, 0.1263, 0.03997, 0.123, 0.03827, 0.1222, 0.03795, 0.1222, 0.03859, 0.2507, 0.03212, 0.2509, 0.03155, 0.2504, 0.03155, 0.126, 0.03389, 0.126, 0.03451, 0.127, 0.03451, 0.127, 0.03389, 0.123, 0.03827, 0.1227, 0.03749, 0.1222, 0.03795, 0.2507, 0.03212, 0.2504, 0.03155, 0.2501, 0.03188, 0.126, 0.03451, 0.126, 0.03508, 0.127, 0.03508, 0.127, 0.03451, 0.123, 0.03827, 0.1234, 0.03749, 0.1227, 0.03749, 0.2507, 0.03212, 0.2501, 0.03188, 0.2501, 0.03235, 0.1238, 0.03905, 0.1238, 0.03964, 0.1247, 0.03964, 0.1247, 0.03905, 0.123, 0.03827, 0.1238, 0.03795, 0.1234, 0.03749, 0.2507, 0.03212, 0.2501, 0.03235, 0.2504, 0.03268, 0.1238, 0.03964, 0.1238, 0.04024, 0.1247, 0.04024, 0.1247, 0.03964, 0.123, 0.03827, 0.1238, 0.03859, 0.1238, 0.03795, 0.2507, 0.03212, 0.2504, 0.03268, 0.2509, 0.03268, 0.1256, 0.02688, 0.1256, 0.02747, 0.1266, 0.02747, 0.1266, 0.02688, 0.123, 0.03827, 0.1234, 0.03905, 0.1238, 0.03859, 0.2507, 0.03212, 0.2509, 0.03268, 0.2512, 0.03235, 0.1256, 0.02747, 0.1256, 0.02807, 0.1266, 0.02807, 0.1266, 0.02747, 0.123, 0.03827, 0.1227, 0.03905, 0.1234, 0.03905, 0.2507, 0.03212, 0.2512, 0.03235, 0.2512, 0.03188, 0.1254, 0.03938, 0.1254, 0.03997, 0.1263, 0.03997, 0.1263, 0.03938, 0.122, 0.03804, 0.1222, 0.03795, 0.1218, 0.03749, 0.1217, 0.03771, 0.1217, 0.03771, 0.1218, 0.03749, 0.1211, 0.03749, 0.1212, 0.03771, 0.1212, 0.03771, 0.1211, 0.03749, 0.1207, 0.03795, 0.1209, 0.03804, 0.1209, 0.03804, 0.1207, 0.03795, 0.1207, 0.03859, 0.1209, 0.0385, 0.1209, 0.0385, 0.1207, 0.03859, 0.1211, 0.03905, 0.1212, 0.03883, 0.1212, 0.03883, 0.1211, 0.03905, 0.1218, 0.03905, 0.1217, 0.03883, 0.1217, 0.03883, 0.1218, 0.03905, 0.1222, 0.03859, 0.122, 0.0385, 0.122, 0.0385, 0.1222, 0.03859, 0.1222, 0.03795, 0.122, 0.03804])
me_plane_004.materials.append(mat_material_001)
me_plane_004.use_remesh_fix_poles = True
me_plane_004.use_remesh_preserve_attributes = False
me_plane_004.use_mirror_vertex_groups = False
me_plane_004.update()

# ---- objects
ob_sports_car_02_red = bpy.data.objects.new('Sports_Car_02_Red', me_plane)
ob_wheel_fl = bpy.data.objects.new('Wheel_FL', me_plane_001)
ob_wheel_fr = bpy.data.objects.new('Wheel_FR', me_plane_002)
ob_wheel_rl = bpy.data.objects.new('Wheel_RL', me_plane_003)
ob_wheel_rr = bpy.data.objects.new('Wheel_RR', me_plane_004)

# ---- transforms, parenting, visibility, modifiers, constraints
ob_sports_car_02_red.location = (0.0, 0.0, 0.0)
ob_sports_car_02_red.lineart.crease_threshold = 0.0
ob_wheel_fl.parent = ob_sports_car_02_red
ob_wheel_fl.location = (0.0, 0.0, 0.0)
ob_wheel_fl.lineart.crease_threshold = 0.0
ob_wheel_fr.parent = ob_sports_car_02_red
ob_wheel_fr.location = (0.0, 0.0, 0.0)
ob_wheel_fr.lineart.crease_threshold = 0.0
ob_wheel_rl.parent = ob_sports_car_02_red
ob_wheel_rl.location = (0.0, 0.0, 0.0)
ob_wheel_rl.lineart.crease_threshold = 0.0
ob_wheel_rr.parent = ob_sports_car_02_red
ob_wheel_rr.location = (0.0, 0.0, 0.0)
ob_wheel_rr.lineart.crease_threshold = 0.0

# ---- collection membership
col_collection.objects.link(ob_sports_car_02_red)
col_collection.objects.link(ob_wheel_fl)
col_collection.objects.link(ob_wheel_fr)
col_collection.objects.link(ob_wheel_rl)
col_collection.objects.link(ob_wheel_rr)

# ---- scene / render settings (as saved in the file)
scene.frame_start = 1; scene.frame_end = 250; scene.frame_set(1)
scene.render.engine = 'BLENDER_EEVEE_NEXT'
scene.cycles.use_denoising = False
scene.cycles.samples = 128
scene.cycles.sampling_pattern = 'TABULATED_SOBOL'
scene.cycles.use_adaptive_sampling = False
scene.cycles.use_light_tree = False
scene.view_settings.view_transform = 'Filmic'
bpy.context.view_layer.update()

# ---- added for rendering (the .blend has no active camera and no usable light): camera, sun
cam_auto = bpy.data.cameras.new('AutoCamera')
cam_auto.lens = 50.0
cam_auto.sensor_width = 36.0
cam_auto.clip_end = 1000.0
ob_auto_camera = bpy.data.objects.new('AutoCamera', cam_auto)
scene.collection.objects.link(ob_auto_camera)
ob_auto_camera.location = (2.65106, -3.38376, 2.46682)
ob_auto_camera.rotation_euler = (1.09748, -7.21219e-08, 0.694738)
scene.camera = ob_auto_camera
light_auto_sun = bpy.data.lights.new('AutoSun', 'SUN')
light_auto_sun.energy = 3.0
light_auto_sun.angle = 0.0523599
ob_auto_sun = bpy.data.objects.new('AutoSun', light_auto_sun)
scene.collection.objects.link(ob_auto_sun)
ob_auto_sun.rotation_euler = (0.872665, 0.174533, 0.523599)
bpy.context.view_layer.update()
